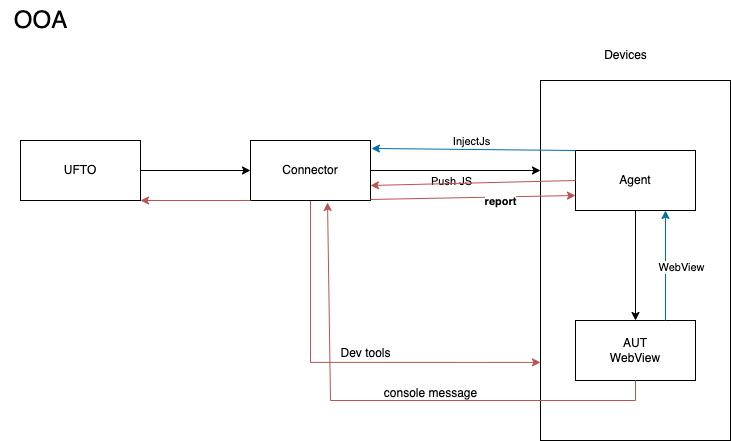

The diagram above was exported from draw.io. Its source (the exported page's mxGraphModel, read from the mxfile embedded in the PNG):
<mxGraphModel dx="1114" dy="848" grid="1" gridSize="10" guides="1" tooltips="1" connect="1" arrows="1" fold="1" page="1" pageScale="1" pageWidth="850" pageHeight="1100" math="0" shadow="0">
  <root>
    <mxCell id="0" />
    <mxCell id="1" parent="0" />
    <mxCell id="SdbjBdieC7BJ-mIb-B9f-7" style="edgeStyle=orthogonalEdgeStyle;rounded=0;orthogonalLoop=1;jettySize=auto;html=1;entryX=0;entryY=0.5;entryDx=0;entryDy=0;" parent="1" source="SdbjBdieC7BJ-mIb-B9f-1" target="SdbjBdieC7BJ-mIb-B9f-2" edge="1">
      <mxGeometry relative="1" as="geometry" />
    </mxCell>
    <mxCell id="SdbjBdieC7BJ-mIb-B9f-1" value="UFTO" style="rounded=0;whiteSpace=wrap;html=1;" parent="1" vertex="1">
      <mxGeometry x="60" y="210" width="120" height="60" as="geometry" />
    </mxCell>
    <mxCell id="SdbjBdieC7BJ-mIb-B9f-8" style="edgeStyle=orthogonalEdgeStyle;rounded=0;orthogonalLoop=1;jettySize=auto;html=1;entryX=0;entryY=0.25;entryDx=0;entryDy=0;" parent="1" source="SdbjBdieC7BJ-mIb-B9f-2" target="SdbjBdieC7BJ-mIb-B9f-3" edge="1">
      <mxGeometry relative="1" as="geometry" />
    </mxCell>
    <mxCell id="SdbjBdieC7BJ-mIb-B9f-21" value="Push JS" style="edgeLabel;html=1;align=center;verticalAlign=middle;resizable=0;points=[];rotation=0;" parent="SdbjBdieC7BJ-mIb-B9f-8" vertex="1" connectable="0">
      <mxGeometry x="-0.17600000000000002" y="-4" relative="1" as="geometry">
        <mxPoint x="10" y="6" as="offset" />
      </mxGeometry>
    </mxCell>
    <mxCell id="SdbjBdieC7BJ-mIb-B9f-12" style="edgeStyle=orthogonalEdgeStyle;rounded=0;orthogonalLoop=1;jettySize=auto;html=1;exitX=0.5;exitY=1;exitDx=0;exitDy=0;fillColor=#f8cecc;strokeColor=#b85450;entryX=0;entryY=0.783;entryDx=0;entryDy=0;entryPerimeter=0;" parent="1" source="SdbjBdieC7BJ-mIb-B9f-2" target="SdbjBdieC7BJ-mIb-B9f-3" edge="1">
      <mxGeometry relative="1" as="geometry">
        <mxPoint x="530" y="440" as="targetPoint" />
      </mxGeometry>
    </mxCell>
    <mxCell id="SdbjBdieC7BJ-mIb-B9f-2" value="Connector" style="rounded=0;whiteSpace=wrap;html=1;" parent="1" vertex="1">
      <mxGeometry x="290" y="210" width="120" height="60" as="geometry" />
    </mxCell>
    <mxCell id="SdbjBdieC7BJ-mIb-B9f-4" value="Devices" style="text;html=1;align=center;verticalAlign=middle;resizable=0;points=[];autosize=1;strokeColor=none;fillColor=none;" parent="1" vertex="1">
      <mxGeometry x="630" y="110" width="70" height="30" as="geometry" />
    </mxCell>
    <mxCell id="SdbjBdieC7BJ-mIb-B9f-13" value="" style="group;fillColor=#f8cecc;strokeColor=#b85450;" parent="1" vertex="1" connectable="0">
      <mxGeometry x="580" y="150" width="190" height="360" as="geometry" />
    </mxCell>
    <mxCell id="SdbjBdieC7BJ-mIb-B9f-3" value="" style="rounded=0;whiteSpace=wrap;html=1;" parent="SdbjBdieC7BJ-mIb-B9f-13" vertex="1">
      <mxGeometry width="190" height="360" as="geometry" />
    </mxCell>
    <mxCell id="SdbjBdieC7BJ-mIb-B9f-5" value="Agent&lt;br&gt;" style="rounded=0;whiteSpace=wrap;html=1;" parent="SdbjBdieC7BJ-mIb-B9f-13" vertex="1">
      <mxGeometry x="35" y="70" width="120" height="60" as="geometry" />
    </mxCell>
    <mxCell id="SdbjBdieC7BJ-mIb-B9f-6" value="AUT&lt;br&gt;WebView" style="rounded=0;whiteSpace=wrap;html=1;" parent="SdbjBdieC7BJ-mIb-B9f-13" vertex="1">
      <mxGeometry x="35" y="240" width="120" height="60" as="geometry" />
    </mxCell>
    <mxCell id="SdbjBdieC7BJ-mIb-B9f-11" style="edgeStyle=orthogonalEdgeStyle;rounded=0;orthogonalLoop=1;jettySize=auto;html=1;" parent="SdbjBdieC7BJ-mIb-B9f-13" source="SdbjBdieC7BJ-mIb-B9f-5" target="SdbjBdieC7BJ-mIb-B9f-6" edge="1">
      <mxGeometry relative="1" as="geometry" />
    </mxCell>
    <mxCell id="SdbjBdieC7BJ-mIb-B9f-15" value="" style="endArrow=classic;html=1;rounded=0;entryX=0.75;entryY=1;entryDx=0;entryDy=0;exitX=0.75;exitY=0;exitDx=0;exitDy=0;fillColor=#1ba1e2;strokeColor=#006EAF;" parent="SdbjBdieC7BJ-mIb-B9f-13" source="SdbjBdieC7BJ-mIb-B9f-6" target="SdbjBdieC7BJ-mIb-B9f-5" edge="1">
      <mxGeometry width="50" height="50" relative="1" as="geometry">
        <mxPoint x="-180" y="370" as="sourcePoint" />
        <mxPoint x="-130" y="320" as="targetPoint" />
      </mxGeometry>
    </mxCell>
    <mxCell id="SdbjBdieC7BJ-mIb-B9f-16" value="WebView" style="edgeLabel;html=1;align=center;verticalAlign=middle;resizable=0;points=[];" parent="SdbjBdieC7BJ-mIb-B9f-15" vertex="1" connectable="0">
      <mxGeometry x="-0.0182" y="-4" relative="1" as="geometry">
        <mxPoint x="11" as="offset" />
      </mxGeometry>
    </mxCell>
    <mxCell id="SdbjBdieC7BJ-mIb-B9f-22" value="" style="endArrow=classic;html=1;rounded=0;exitX=1;exitY=1;exitDx=0;exitDy=0;entryX=0;entryY=0.75;entryDx=0;entryDy=0;fillColor=#f8cecc;strokeColor=#b85450;" parent="SdbjBdieC7BJ-mIb-B9f-13" target="SdbjBdieC7BJ-mIb-B9f-5" edge="1">
      <mxGeometry width="50" height="50" relative="1" as="geometry">
        <mxPoint x="-170" y="118.98000000000002" as="sourcePoint" />
        <mxPoint x="53.960000000000036" y="130" as="targetPoint" />
      </mxGeometry>
    </mxCell>
    <mxCell id="SdbjBdieC7BJ-mIb-B9f-23" value="report" style="edgeLabel;html=1;align=center;verticalAlign=middle;resizable=0;points=[];fontStyle=1" parent="SdbjBdieC7BJ-mIb-B9f-22" vertex="1" connectable="0">
      <mxGeometry x="-0.2189" y="3" relative="1" as="geometry">
        <mxPoint x="50" y="6" as="offset" />
      </mxGeometry>
    </mxCell>
    <mxCell id="SdbjBdieC7BJ-mIb-B9f-14" value="Dev tools" style="text;html=1;align=center;verticalAlign=middle;resizable=0;points=[];autosize=1;strokeColor=none;fillColor=none;" parent="1" vertex="1">
      <mxGeometry x="370" y="408" width="70" height="30" as="geometry" />
    </mxCell>
    <mxCell id="SdbjBdieC7BJ-mIb-B9f-17" value="" style="endArrow=classic;html=1;rounded=0;exitX=0;exitY=0;exitDx=0;exitDy=0;fillColor=#1ba1e2;strokeColor=#006EAF;entryX=1.008;entryY=0.133;entryDx=0;entryDy=0;entryPerimeter=0;" parent="1" source="SdbjBdieC7BJ-mIb-B9f-5" target="SdbjBdieC7BJ-mIb-B9f-2" edge="1">
      <mxGeometry width="50" height="50" relative="1" as="geometry">
        <mxPoint x="715" y="400" as="sourcePoint" />
        <mxPoint x="530" y="190" as="targetPoint" />
      </mxGeometry>
    </mxCell>
    <mxCell id="SdbjBdieC7BJ-mIb-B9f-18" value="InjectJs" style="edgeLabel;html=1;align=center;verticalAlign=middle;resizable=0;points=[];" parent="SdbjBdieC7BJ-mIb-B9f-17" vertex="1" connectable="0">
      <mxGeometry x="-0.0182" y="-4" relative="1" as="geometry">
        <mxPoint x="-5" y="-5" as="offset" />
      </mxGeometry>
    </mxCell>
    <mxCell id="SdbjBdieC7BJ-mIb-B9f-19" value="" style="endArrow=classic;html=1;rounded=0;entryX=0.642;entryY=1.033;entryDx=0;entryDy=0;entryPerimeter=0;fillColor=#f8cecc;strokeColor=#b85450;exitX=0.5;exitY=1;exitDx=0;exitDy=0;" parent="1" source="SdbjBdieC7BJ-mIb-B9f-6" target="SdbjBdieC7BJ-mIb-B9f-2" edge="1">
      <mxGeometry width="50" height="50" relative="1" as="geometry">
        <mxPoint x="570" y="470" as="sourcePoint" />
        <mxPoint x="450" y="470" as="targetPoint" />
        <Array as="points">
          <mxPoint x="675" y="470" />
          <mxPoint x="370" y="470" />
        </Array>
      </mxGeometry>
    </mxCell>
    <mxCell id="SdbjBdieC7BJ-mIb-B9f-20" value="console message" style="text;html=1;align=center;verticalAlign=middle;resizable=0;points=[];autosize=1;strokeColor=none;fillColor=none;" parent="1" vertex="1">
      <mxGeometry x="410" y="448" width="120" height="30" as="geometry" />
    </mxCell>
    <mxCell id="SdbjBdieC7BJ-mIb-B9f-24" value="" style="endArrow=classic;html=1;rounded=0;entryX=0;entryY=0.75;entryDx=0;entryDy=0;fillColor=#f8cecc;strokeColor=#b85450;" parent="1" source="SdbjBdieC7BJ-mIb-B9f-5" edge="1">
      <mxGeometry width="50" height="50" relative="1" as="geometry">
        <mxPoint x="410" y="253.98000000000002" as="sourcePoint" />
        <mxPoint x="615" y="250" as="targetPoint" />
      </mxGeometry>
    </mxCell>
    <mxCell id="SdbjBdieC7BJ-mIb-B9f-27" value="" style="endArrow=classic;html=1;rounded=0;exitX=0;exitY=0.5;exitDx=0;exitDy=0;entryX=1;entryY=0.75;entryDx=0;entryDy=0;fillColor=#f8cecc;strokeColor=#b85450;" parent="1" source="SdbjBdieC7BJ-mIb-B9f-5" target="SdbjBdieC7BJ-mIb-B9f-2" edge="1">
      <mxGeometry width="50" height="50" relative="1" as="geometry">
        <mxPoint x="400" y="520" as="sourcePoint" />
        <mxPoint x="450" y="470" as="targetPoint" />
      </mxGeometry>
    </mxCell>
    <mxCell id="SdbjBdieC7BJ-mIb-B9f-28" value="" style="endArrow=classic;html=1;rounded=0;entryX=1;entryY=1;entryDx=0;entryDy=0;fillColor=#f8cecc;strokeColor=#b85450;" parent="1" target="SdbjBdieC7BJ-mIb-B9f-1" edge="1">
      <mxGeometry width="50" height="50" relative="1" as="geometry">
        <mxPoint x="290" y="270" as="sourcePoint" />
        <mxPoint x="420" y="265" as="targetPoint" />
      </mxGeometry>
    </mxCell>
    <mxCell id="SdbjBdieC7BJ-mIb-B9f-29" value="OOA" style="text;html=1;align=center;verticalAlign=middle;resizable=0;points=[];autosize=1;strokeColor=none;fillColor=none;fontSize=24;fontStyle=0" parent="1" vertex="1">
      <mxGeometry x="40" y="70" width="80" height="40" as="geometry" />
    </mxCell>
  </root>
</mxGraphModel>